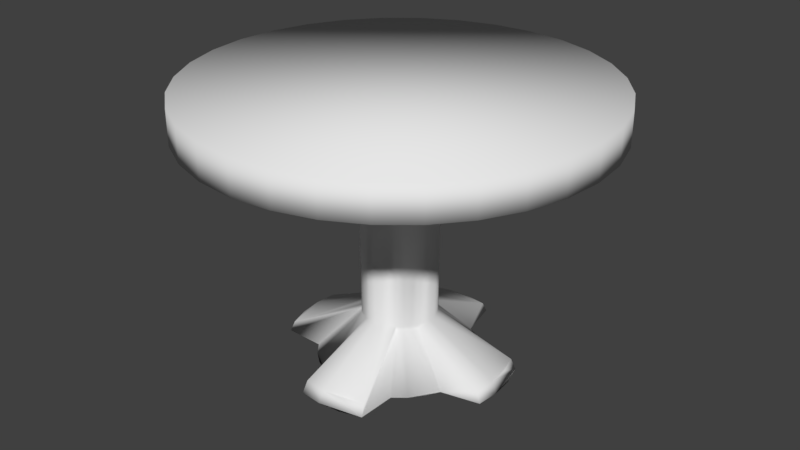 # Source: simple_table_03.blend  (saved by Blender 2.79.0; exported with 4.5.12 LTS)
import bpy
from mathutils import Matrix  # noqa: F401  (used for matrix-valued properties, if any)

bpy.ops.wm.read_factory_settings(use_empty=True)
scene = bpy.context.scene
scene.name = 'Scene'

# ---- collections
col_collection_1 = bpy.data.collections.new('Collection 1'); scene.collection.children.link(col_collection_1)

# ---- world
world_world = bpy.data.worlds.new('World'); scene.world = world_world
world_world.color = (0.05088, 0.05088, 0.05088)
world_world.use_sun_shadow = False
world_world.sun_shadow_jitter_overblur = 0.0
world_world.cycles.sampling_method = 'MANUAL'

# ---- meshes
me_cylinder = bpy.data.meshes.new('Cylinder')
me_cylinder.from_pydata([(-1.051e-06, 0.571, -0.3555), (0.0, 1.0, 1.0), (0.1114, 0.56, -0.3555), (0.1951, 0.9808, 1.0), (0.1531, 0.3696, -0.3555), (0.3827, 0.9239, 1.0), (0.2222, 0.3326, -0.3555), (0.5556, 0.8315, 1.0), (0.2829, 0.2829, -0.3555), (0.7071, 0.7071, 1.0), (0.3326, 0.2222, -0.3555), (0.8315, 0.5556, 1.0), (0.5275, 0.2185, -0.3555), (0.9239, 0.3827, 1.0), (0.56, 0.1114, -0.3555), (0.9808, 0.1951, 1.0), (0.571, -3.113e-07, -0.3555), (1.0, 7.55e-08, 1.0), (0.56, -0.1114, -0.3555), (0.9808, -0.1951, 1.0), (0.3696, -0.1531, -0.3555), (0.9239, -0.3827, 1.0), (0.3326, -0.2222, -0.3555), (0.8315, -0.5556, 1.0), (0.2829, -0.2829, -0.3555), (0.7071, -0.7071, 1.0), (0.2222, -0.3326, -0.3555), (0.5556, -0.8315, 1.0), (0.2185, -0.5275, -0.3555), (0.3827, -0.9239, 1.0), (0.1114, -0.56, -0.3555), (0.1951, -0.9808, 1.0), (-2.583e-07, -0.571, -0.3555), (-3.258e-07, -1.0, 1.0), (-0.1114, -0.56, -0.3555), (-0.1951, -0.9808, 1.0), (-0.1531, -0.3696, -0.3555), (-0.3827, -0.9239, 1.0), (-0.2222, -0.3326, -0.3555), (-0.5556, -0.8315, 1.0), (-0.2829, -0.2829, -0.3555), (-0.7071, -0.7071, 1.0), (-0.3326, -0.2222, -0.3555), (-0.8315, -0.5556, 1.0), (-0.5275, -0.2185, -0.3555), (-0.9239, -0.3827, 1.0), (-0.56, -0.1114, -0.3555), (-0.9808, -0.1951, 1.0), (-0.571, 5.21e-07, -0.3555), (-1.0, 9.656e-07, 1.0), (-0.56, 0.1114, -0.3555), (-0.9808, 0.1951, 1.0), (-0.3696, 0.1531, -0.3555), (-0.9239, 0.3827, 1.0), (-0.3326, 0.2222, -0.3555), (-0.8315, 0.5556, 1.0), (-0.2829, 0.2829, -0.3555), (-0.7071, 0.7071, 1.0), (-0.2222, 0.3326, -0.3555), (-0.5556, 0.8315, 1.0), (-0.2185, 0.5275, -0.3555), (-0.3827, 0.9239, 1.0), (-0.1114, 0.56, -0.3555), (-0.1951, 0.9808, 1.0), (0.0, 1.0, 0.8318), (0.1951, 0.9808, 0.8318), (0.3827, 0.9239, 0.8318), (0.5556, 0.8315, 0.8318), (0.7071, 0.7071, 0.8318), (0.8315, 0.5556, 0.8318), (0.9239, 0.3827, 0.8318), (0.9808, 0.1951, 0.8318), (1.0, 7.55e-08, 0.8318), (0.9808, -0.1951, 0.8318), (0.9239, -0.3827, 0.8318), (0.8315, -0.5556, 0.8318), (0.7071, -0.7071, 0.8318), (0.5556, -0.8315, 0.8318), (0.3827, -0.9239, 0.8318), (0.1951, -0.9808, 0.8318), (-3.258e-07, -1.0, 0.8318), (-0.1951, -0.9808, 0.8318), (-0.3827, -0.9239, 0.8318), (-0.5556, -0.8315, 0.8318), (-0.7071, -0.7071, 0.8318), (-0.8315, -0.5556, 0.8318), (-0.9239, -0.3827, 0.8318), (-0.9808, -0.1951, 0.8318), (-1.0, 9.656e-07, 0.8318), (-0.9808, 0.1951, 0.8318), (-0.9239, 0.3827, 0.8318), (-0.8315, 0.5556, 0.8318), (-0.7071, 0.7071, 0.8318), (-0.5556, 0.8315, 0.8318), (-0.3827, 0.9239, 0.8318), (-0.1951, 0.9808, 0.8318), (-3.091e-07, 0.1905, 0.8318), (0.03716, 0.1868, 0.8318), (0.0729, 0.176, 0.8318), (0.1058, 0.1584, 0.8318), (0.1347, 0.1347, 0.8318), (0.1584, 0.1058, 0.8318), (0.176, 0.0729, 0.8318), (0.1868, 0.03716, 0.8318), (0.1905, -4.874e-08, 0.8318), (0.1868, -0.03716, 0.8318), (0.176, -0.07289, 0.8318), (0.1584, -0.1058, 0.8318), (0.1347, -0.1347, 0.8318), (0.1058, -0.1584, 0.8318), (0.0729, -0.176, 0.8318), (0.03716, -0.1868, 0.8318), (-7.736e-08, -0.1905, 0.8318), (-0.03716, -0.1868, 0.8318), (-0.0729, -0.176, 0.8318), (-0.1058, -0.1584, 0.8318), (-0.1347, -0.1347, 0.8318), (-0.1584, -0.1058, 0.8318), (-0.176, -0.07289, 0.8318), (-0.1868, -0.03716, 0.8318), (-0.1905, 2.262e-07, 0.8318), (-0.1868, 0.03716, 0.8318), (-0.176, 0.0729, 0.8318), (-0.1584, 0.1058, 0.8318), (-0.1347, 0.1347, 0.8318), (-0.1058, 0.1584, 0.8318), (-0.07289, 0.176, 0.8318), (-0.03716, 0.1868, 0.8318), (0.1072, 0.5319, -0.3014), (-9.853e-07, 0.5423, -0.3014), (0.06978, 0.1685, -0.1296), (0.1013, 0.1516, -0.1296), (0.1289, 0.1289, -0.1296), (0.1516, 0.1013, -0.1296), (0.5078, 0.2075, -0.3014), (0.5391, 0.1058, -0.3014), (0.5496, -2.769e-07, -0.3014), (0.5391, -0.1058, -0.3014), (0.1685, -0.06978, -0.1296), (0.1516, -0.1013, -0.1296), (0.1289, -0.1289, -0.1296), (0.1013, -0.1516, -0.1296), (0.2103, -0.501, -0.3014), (0.1072, -0.5319, -0.3014), (-2.413e-07, -0.5423, -0.3014), (-0.1072, -0.5319, -0.3014), (-0.06978, -0.1685, -0.1296), (-0.1013, -0.1516, -0.1296), (-0.1289, -0.1289, -0.1296), (-0.1516, -0.1013, -0.1296), (-0.5078, -0.2075, -0.3014), (-0.5391, -0.1058, -0.3014), (-0.5496, 5.121e-07, -0.3014), (-0.5391, 0.1058, -0.3014), (-0.1685, 0.06978, -0.1296), (-0.1516, 0.1013, -0.1296), (-0.1289, 0.1289, -0.1296), (-0.1013, 0.1516, -0.1296), (-0.2103, 0.501, -0.3014), (-0.1072, 0.5319, -0.3014), (-3.161e-07, 0.1825, -0.1139), (0.0356, 0.179, -0.1139), (0.06983, 0.1686, -0.1139), (0.1014, 0.1517, -0.1139), (0.129, 0.129, -0.1139), (0.1517, 0.1014, -0.1139), (0.1686, 0.06983, -0.1139), (0.179, 0.0356, -0.1139), (0.1825, -5.378e-08, -0.1139), (0.179, -0.0356, -0.1139), (0.1686, -0.06983, -0.1139), (0.1517, -0.1014, -0.1139), (0.129, -0.129, -0.1139), (0.1014, -0.1517, -0.1139), (0.06983, -0.1686, -0.1139), (0.0356, -0.179, -0.1139), (-6.948e-08, -0.1825, -0.1139), (-0.0356, -0.179, -0.1139), (-0.06983, -0.1686, -0.1139), (-0.1014, -0.1517, -0.1139), (-0.129, -0.129, -0.1139), (-0.1517, -0.1014, -0.1139), (-0.1686, -0.06983, -0.1139), (-0.179, -0.0356, -0.1139), (-0.1825, 2.117e-07, -0.1139), (-0.179, 0.0356, -0.1139), (-0.1686, 0.06983, -0.1139), (-0.1517, 0.1014, -0.1139), (-0.129, 0.129, -0.1139), (-0.1014, 0.1517, -0.1139), (-0.06983, 0.1686, -0.1139), (-0.0356, 0.179, -0.1139)], [], [(64, 1, 3, 65), (65, 3, 5, 66), (66, 5, 7, 67), (67, 7, 9, 68), (68, 9, 11, 69), (69, 11, 13, 70), (70, 13, 15, 71), (71, 15, 17, 72), (72, 17, 19, 73), (73, 19, 21, 74), (74, 21, 23, 75), (75, 23, 25, 76), (76, 25, 27, 77), (77, 27, 29, 78), (78, 29, 31, 79), (79, 31, 33, 80), (80, 33, 35, 81), (81, 35, 37, 82), (82, 37, 39, 83), (83, 39, 41, 84), (84, 41, 43, 85), (85, 43, 45, 86), (86, 45, 47, 87), (87, 47, 49, 88), (88, 49, 51, 89), (89, 51, 53, 90), (90, 53, 55, 91), (91, 55, 57, 92), (92, 57, 59, 93), (93, 59, 61, 94), (3, 1, 63, 61, 59, 57, 55, 53, 51, 49, 47, 45, 43, 41, 39, 37, 35, 33, 31, 29, 27, 25, 23, 21, 19, 17, 15, 13, 11, 9, 7, 5), (94, 61, 63, 95), (95, 63, 1, 64), (0, 2, 4, 6, 8, 10, 12, 14, 16, 18, 20, 22, 24, 26, 28, 30, 32, 34, 36, 38, 40, 42, 44, 46, 48, 50, 52, 54, 56, 58, 60, 62), (121, 120, 119, 87, 88, 89), (125, 124, 123, 122, 121, 89, 90, 91, 92, 93, 94, 95, 64, 65, 66, 67, 68, 69, 70, 71, 72, 73, 74, 75, 76, 77, 78, 79, 80, 81, 82, 83, 84, 85, 86, 87, 119, 118, 117, 116, 115, 114, 113, 112, 111, 110, 109, 108, 107, 106, 105, 104, 103, 102, 101, 100, 99, 98, 97, 96, 127, 126), (161, 160, 96, 97), (162, 161, 97, 98), (163, 162, 98, 99), (164, 163, 99, 100), (165, 164, 100, 101), (166, 165, 101, 102), (167, 166, 102, 103), (168, 167, 103, 104), (169, 168, 104, 105), (170, 169, 105, 106), (171, 170, 106, 107), (172, 171, 107, 108), (173, 172, 108, 109), (174, 173, 109, 110), (175, 174, 110, 111), (176, 175, 111, 112), (177, 176, 112, 113), (178, 177, 113, 114), (179, 178, 114, 115), (180, 179, 115, 116), (181, 180, 116, 117), (182, 181, 117, 118), (183, 182, 118, 119), (184, 183, 119, 120), (185, 184, 120, 121), (186, 185, 121, 122), (187, 186, 122, 123), (188, 187, 123, 124), (189, 188, 124, 125), (190, 189, 125, 126), (191, 190, 126, 127), (160, 191, 127, 96), (60, 58, 157, 158), (50, 48, 46, 44, 150, 151, 152, 153), (52, 50, 153, 154), (42, 40, 38, 36, 146, 147, 148, 149), (44, 42, 149, 150), (34, 32, 30, 28, 142, 143, 144, 145), (36, 34, 145, 146), (26, 24, 22, 20, 138, 139, 140, 141), (28, 26, 141, 142), (18, 16, 14, 12, 134, 135, 136, 137), (20, 18, 137, 138), (10, 8, 6, 4, 130, 131, 132, 133), (12, 10, 133, 134), (4, 2, 128, 130), (0, 62, 60, 158, 159, 129, 128, 2), (158, 157, 189, 190), (157, 156, 188, 189), (156, 155, 187, 188), (155, 154, 186, 187), (154, 153, 185, 186), (150, 149, 181, 182), (149, 148, 180, 181), (148, 147, 179, 180), (147, 146, 178, 179), (146, 145, 177, 178), (137, 136, 135, 134, 166, 167, 168, 169), (142, 141, 173, 174), (141, 140, 172, 173), (140, 139, 171, 172), (139, 138, 170, 171), (138, 137, 169, 170), (129, 159, 158, 190, 191, 160, 161, 128), (134, 133, 165, 166), (133, 132, 164, 165), (132, 131, 163, 164), (131, 130, 162, 163), (130, 128, 161, 162), (153, 152, 151, 150, 182, 183, 184, 185), (58, 56, 54, 52, 154, 155, 156, 157), (145, 144, 143, 142, 174, 175, 176, 177)])
me_cylinder.polygons.foreach_set('use_smooth', [True] * 108)
me_cylinder.use_remesh_preserve_volume = False
me_cylinder.use_remesh_preserve_attributes = False
me_cylinder.use_mirror_vertex_groups = False
me_cylinder.update()

# ---- objects
ob_cylinder = bpy.data.objects.new('Cylinder', me_cylinder)

# ---- transforms, parenting, visibility, modifiers, constraints
ob_cylinder.location = (0.0, 0.0, 0.3708)
ob_cylinder.lineart.crease_threshold = 0.0

# ---- collection membership
col_collection_1.objects.link(ob_cylinder)

# ---- scene / render settings (as saved in the file)
scene.frame_start = 1; scene.frame_end = 250; scene.frame_set(3)
scene.render.engine = 'BLENDER_EEVEE_NEXT'
scene.render.resolution_percentage = 50
scene.render.dither_intensity = 0.0
scene.cycles.use_denoising = False
scene.cycles.samples = 128
scene.cycles.sampling_pattern = 'TABULATED_SOBOL'
scene.cycles.use_adaptive_sampling = False
scene.cycles.use_light_tree = False
scene.cycles.blur_glossy = 0.0
scene.cycles.sample_clamp_indirect = 0.0
scene.view_settings.view_transform = 'Standard'
bpy.context.view_layer.update()

# ---- added for rendering (the .blend has no active camera and no usable light): camera, sun
cam_auto = bpy.data.cameras.new('AutoCamera')
cam_auto.lens = 50.0
cam_auto.sensor_width = 36.0
cam_auto.clip_end = 1000.0
ob_auto_camera = bpy.data.objects.new('AutoCamera', cam_auto)
scene.collection.objects.link(ob_auto_camera)
ob_auto_camera.location = (2.90191, -3.4823, 3.01456)
ob_auto_camera.rotation_euler = (1.09748, -7.21219e-08, 0.694738)
scene.camera = ob_auto_camera
light_auto_sun = bpy.data.lights.new('AutoSun', 'SUN')
light_auto_sun.energy = 3.0
light_auto_sun.angle = 0.0523599
ob_auto_sun = bpy.data.objects.new('AutoSun', light_auto_sun)
scene.collection.objects.link(ob_auto_sun)
ob_auto_sun.rotation_euler = (0.872665, 0.174533, 0.523599)
bpy.context.view_layer.update()
